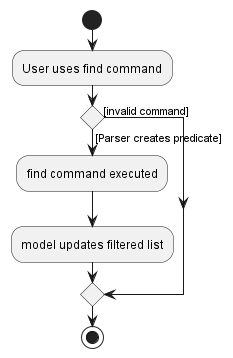

The diagram above was rendered by PlantUML. Its source (embedded in the PNG):
@startuml
start
:User uses find command;

'Since the beta syntax does not support placing the condition outside the
'diamond we place it as the true branch instead.

if () then ([Parser creates predicate])
    :find command executed;
    :model updates filtered list;
else ([invalid command])
endif
stop
@enduml